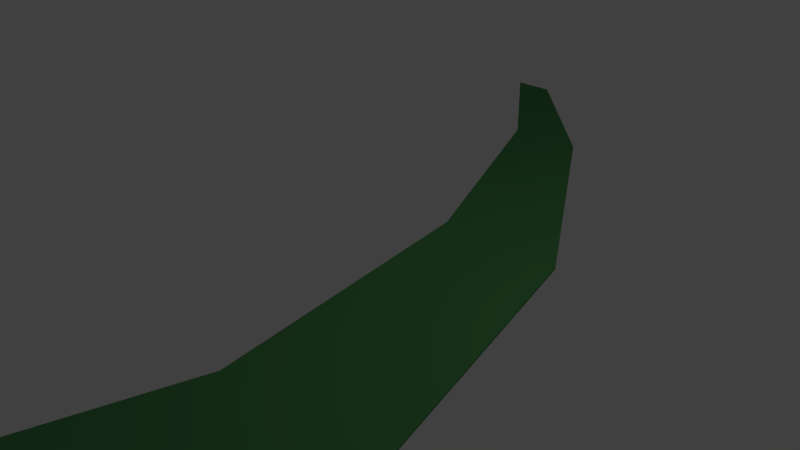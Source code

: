 # Source: ani_seagras.blend  (saved by Blender 2.66.0; exported with 4.5.12 LTS)
import bpy
from mathutils import Matrix  # noqa: F401  (used for matrix-valued properties, if any)

bpy.ops.wm.read_factory_settings(use_empty=True)
scene = bpy.context.scene
scene.name = 'Scene'

# ---- collections
col_collection_1 = bpy.data.collections.new('Collection 1'); scene.collection.children.link(col_collection_1)

# ---- materials (node trees are filled in below, after node groups)
mat_material_001 = bpy.data.materials.new('Material.001')
mat_material_001.alpha_threshold = 0.0
mat_material_001.use_transparent_shadow = False
mat_material_001.diffuse_color = (0.07784, 0.2668, 0.08501, 1.0)
mat_material_001.roughness = 0.5
mat_material_001.specular_intensity = 0.0
mat_material_001.line_color = (0.0, 0.0, 0.0, 1.0)

# ---- material node trees

# ---- world
world_world = bpy.data.worlds.new('World'); scene.world = world_world
world_world.color = (0.05088, 0.05088, 0.05088)
world_world.use_sun_shadow = False
world_world.sun_shadow_jitter_overblur = 0.0
world_world.cycles.sampling_method = 'MANUAL'
world_world.cycles.sample_map_resolution = 256

# ---- cameras
cam_camera = bpy.data.cameras.new('Camera')
cam_camera.clip_end = 100.0
cam_camera.lens = 35.0
cam_camera.sensor_width = 32.0
cam_camera.sensor_height = 18.0
cam_camera.ortho_scale = 7.314
cam_camera.dof.focus_distance = 0.0
cam_camera.dof.aperture_fstop = 128.0

# ---- lights
light_lamp = bpy.data.lights.new('Lamp', 'POINT')
light_lamp.transmission_factor = 0.0
light_lamp.cutoff_distance = 30.0
light_lamp.energy = 100.0
light_lamp.shadow_buffer_clip_start = 1.001
light_lamp.shadow_soft_size = 0.1
light_lamp.shadow_maximum_resolution = 0.006
light_lamp.use_absolute_resolution = True
light_lamp.cycles.use_multiple_importance_sampling = False

# ---- meshes
me_plane_001 = bpy.data.meshes.new('Plane.001')
me_plane_001.from_pydata([(-9.255, 3.709, 8.598e-07), (-7.768, 6.395, 8.598e-07), (-7.094, 1.649, -1.524e-06), (-5.919, 3.77, -1.524e-06), (-3.958, -1.257, -9.388e-08), (-2.859, 0.727, -9.388e-08), (0.2178, -2.295, -5.929e-07), (1.103, -0.6968, -1.025e-06), (4.372, -2.041, -1.048e-06), (4.939, -1.017, -1.048e-06), (7.35, -1.19, 1.019e-06), (7.672, -0.6068, 1.177e-06), (1.103, -0.6968, 0.0263), (0.2178, -2.295, 0.0263), (-2.859, 0.727, 0.0263), (-3.958, -1.257, 0.0263), (-5.919, 3.77, 0.0263), (-7.094, 1.649, 0.0263), (-7.768, 6.395, 0.0263), (-9.255, 3.709, 0.0263), (4.372, -2.041, 0.0263), (4.939, -1.017, 0.0263), (7.35, -1.19, 0.0263), (7.672, -0.6068, 0.0263)], [], [(1, 3, 2, 0), (3, 5, 4, 2), (5, 7, 6, 4), (7, 9, 8, 6), (9, 11, 10, 8), (12, 13, 20, 21), (14, 15, 13, 12), (16, 17, 15, 14), (18, 19, 17, 16), (21, 20, 22, 23), (10, 11, 23, 22), (8, 10, 22, 20), (4, 6, 13, 15), (0, 2, 17, 19), (11, 9, 21, 23), (7, 5, 14, 12), (3, 1, 18, 16), (6, 8, 20, 13), (2, 4, 15, 17), (9, 7, 12, 21), (5, 3, 16, 14), (1, 0, 19, 18)])
me_plane_001.materials.append(mat_material_001)
me_plane_001.use_remesh_preserve_volume = False
me_plane_001.use_remesh_preserve_attributes = False
me_plane_001.use_mirror_vertex_groups = False
me_plane_001.update()

# ---- objects
ob_plane = bpy.data.objects.new('Plane', me_plane_001)
ob_lamp = bpy.data.objects.new('Lamp', light_lamp)
ob_camera = bpy.data.objects.new('Camera', cam_camera)

# ---- transforms, parenting, visibility, modifiers, constraints
ob_plane.location = (0.0, 0.0, 0.0)
ob_plane.rotation_euler = (0.0, -0.0, 2.097)
ob_plane.lineart.crease_threshold = 0.0
_vg = ob_plane.vertex_groups.new(name='gras2')
_vg = ob_plane.vertex_groups.new(name='gras3')
_vg = ob_plane.vertex_groups.new(name='gras4')
_vg = ob_plane.vertex_groups.new(name='gras5')
_vg = ob_plane.vertex_groups.new(name='gras6')
ob_lamp.location = (4.076, 1.005, 5.904)
ob_lamp.rotation_euler = (0.6503, 0.05522, 1.866)
ob_lamp.lock_rotations_4d = False
ob_lamp.empty_display_type = 'ARROWS'
ob_lamp.color = (0.0, 0.0, 0.0, 0.0)
ob_lamp.lineart.crease_threshold = 0.0
ob_camera.location = (7.481, -6.508, 5.344)
ob_camera.rotation_euler = (1.109, 0.01082, 0.8149)
ob_camera.lock_rotations_4d = False
ob_camera.empty_display_type = 'ARROWS'
ob_camera.color = (0.0, 0.0, 0.0, 0.0)
ob_camera.display_type = 'WIRE'
ob_camera.lineart.crease_threshold = 0.0

# ---- collection membership
col_collection_1.objects.link(ob_plane)
col_collection_1.objects.link(ob_lamp)
col_collection_1.objects.link(ob_camera)

# ---- scene / render settings (as saved in the file)
scene.camera = ob_camera
scene.frame_start = 1; scene.frame_end = 250; scene.frame_set(34)
scene.render.engine = 'BLENDER_EEVEE_NEXT'
scene.render.image_settings.color_mode = 'RGB'
scene.render.image_settings.compression = 90
scene.render.resolution_percentage = 50
scene.render.dither_intensity = 0.0
scene.render.bake_margin = 2
scene.cycles.use_denoising = False
scene.cycles.samples = 10
scene.cycles.sampling_pattern = 'TABULATED_SOBOL'
scene.cycles.light_sampling_threshold = 0.0
scene.cycles.use_adaptive_sampling = False
scene.cycles.use_light_tree = False
scene.cycles.blur_glossy = 0.0
scene.cycles.volume_bounces = 1
scene.cycles.pixel_filter_type = 'GAUSSIAN'
scene.cycles.sample_clamp_indirect = 0.0
scene.view_settings.view_transform = 'Standard'
bpy.context.view_layer.update()
